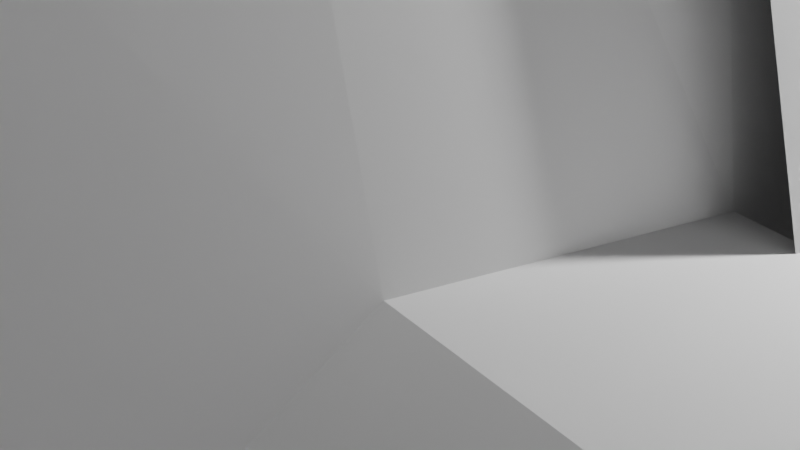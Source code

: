 # Source: GeometryNodesPractice7_October7th2023.blend  (saved by Blender 3.6.13; exported with 4.5.12 LTS)
import bpy
from mathutils import Matrix  # noqa: F401  (used for matrix-valued properties, if any)

bpy.ops.wm.read_factory_settings(use_empty=True)
scene = bpy.context.scene
scene.name = 'Scene'

# ---- collections
col_collection = bpy.data.collections.new('Collection'); scene.collection.children.link(col_collection)

# ---- node groups
ng_geometry_nodes = bpy.data.node_groups.new('Geometry Nodes', 'GeometryNodeTree')
_s = ng_geometry_nodes.interface.new_socket(name='Geometry', in_out='OUTPUT', socket_type='NodeSocketGeometry')
_s = ng_geometry_nodes.interface.new_socket(name='Geometry', in_out='INPUT', socket_type='NodeSocketGeometry')
ng_geometry_nodes.is_modifier = True
_N = ng_geometry_nodes.nodes; _L = ng_geometry_nodes.links
n0 = _N.new('NodeGroupInput'); n0.name = 'Group Input'; n0.location = (-468, 0)
n1 = _N.new('GeometryNodeResampleCurve'); n1.name = 'Resample Curve'; n1.location = (-160, 99)
n1.keep_last_segment = False
n2 = _N.new('ShaderNodeValue'); n2.name = 'Value'; n2.location = (-372, -112)
n2.outputs[0].default_value = 4.0
n3 = _N.new('GeometryNodeInputPosition'); n3.name = 'Position'; n3.location = (11, -166)
n3.width = 111
n4 = _N.new('GeometryNodeInputIndex'); n4.name = 'Index'; n4.location = (-10, -227)
n5 = _N.new('GeometryNodeSampleIndex'); n5.name = 'Sample Index'; n5.location = (150, -50)
n5.data_type = 'FLOAT_VECTOR'
n5.clamp = True
n6 = _N.new('GeometryNodeMeshGrid'); n6.name = 'Grid'; n6.location = (138, 135)
n6.inputs[2].default_value = 13
n7 = _N.new('GeometryNodeSetPosition'); n7.name = 'Set Position'; n7.location = (368, 79)
n8 = _N.new('NodeGroupOutput'); n8.name = 'Group Output'; n8.location = (898, 88)
n9 = _N.new('NodeGroupInput'); n9.name = 'Group Input.001'; n9.location = (-48, 274)
n10 = _N.new('GeometryNodeMeshLine'); n10.name = 'Mesh Line'; n10.location = (362, 360)
n10.inputs[3].default_value = (0.0, -6.1, 0.0)
n11 = _N.new('GeometryNodeInstanceOnPoints'); n11.name = 'Instance on Points'; n11.location = (678, 233)
_L.new(n3.outputs[0], n5.inputs[1])
_L.new(n5.outputs[0], n7.inputs[2])
_L.new(n6.outputs[0], n7.inputs[0])
_L.new(n0.outputs[0], n1.inputs[0])
_L.new(n1.outputs[0], n5.inputs[0])
_L.new(n4.outputs[0], n5.inputs[2])
_L.new(n2.outputs[0], n1.inputs[2])
_L.new(n2.outputs[0], n6.inputs[3])
_L.new(n11.outputs[0], n8.inputs[0])
_L.new(n7.outputs[0], n11.inputs[2])
_L.new(n10.outputs[0], n11.inputs[0])
n8.is_active_output = True

# ---- world
world_world = bpy.data.worlds.new('World'); scene.world = world_world
world_world.use_nodes = True; world_world.node_tree.nodes.clear()
_N = world_world.node_tree.nodes; _L = world_world.node_tree.links
n0 = _N.new('ShaderNodeOutputWorld'); n0.name = 'World Output'; n0.location = (300, 300)
n1 = _N.new('ShaderNodeBackground'); n1.name = 'Background'; n1.location = (10, 300)
n1.inputs[0].default_value = (0.05088, 0.05088, 0.05088, 1.0)
_L.new(n1.outputs[0], n0.inputs[0])
n0.is_active_output = True
world_world.color = (0.05088, 0.05088, 0.05088)
world_world.use_sun_shadow = False
world_world.sun_shadow_jitter_overblur = 0.0

# ---- cameras
cam_camera = bpy.data.cameras.new('Camera')
cam_camera.clip_end = 100.0
cam_camera.ortho_scale = 7.314

# ---- lights
light_light = bpy.data.lights.new('Light', 'POINT')
light_light.transmission_factor = 0.0
light_light.energy = 1000.0
light_light.shadow_soft_size = 0.1
light_light.shadow_maximum_resolution = 0.006
light_light.use_absolute_resolution = True

# ---- curves / text
cu_beziercurve = bpy.data.curves.new('BezierCurve', 'CURVE')
cu_beziercurve.dimensions = '3D'
_sp = cu_beziercurve.splines.new('BEZIER'); _sp.bezier_points.add(2)
_sp.bezier_points.foreach_set('co', [1.448, -8.066, 1.873, 0.9483, -3.455, 3.231, 0.7567, 0.9038, 0.4041])
_sp.bezier_points.foreach_set('handle_left', [2.292, -8.507, 2.18, 1.105, -4.204, 3.875, 0.3968, 0.6975, 0.6203])
_sp.bezier_points.foreach_set('handle_right', [0.6043, -7.626, 1.567, 0.875, -3.105, 2.93, 1.117, 1.11, 0.1879])
for _p, _l, _r in zip(_sp.bezier_points, ['ALIGNED', 'ALIGNED', 'ALIGNED'], ['ALIGNED', 'ALIGNED', 'ALIGNED']): _p.handle_left_type = _l; _p.handle_right_type = _r
_sp.order_u = 0
_sp.order_v = 0
_sp = cu_beziercurve.splines.new('BEZIER'); _sp.bezier_points.add(2)
_sp.bezier_points.foreach_set('co', [3.363, -8.555, 7.005, 2.863, -1.82, 8.362, 2.672, 0.7547, 5.535])
_sp.bezier_points.foreach_set('handle_left', [4.207, -8.995, 7.311, 3.02, -2.568, 9.006, 2.312, 0.5484, 5.752])
_sp.bezier_points.foreach_set('handle_right', [2.519, -8.115, 6.698, 2.79, -1.469, 8.061, 3.031, 0.961, 5.319])
for _p, _l, _r in zip(_sp.bezier_points, ['ALIGNED', 'ALIGNED', 'ALIGNED'], ['ALIGNED', 'ALIGNED', 'ALIGNED']): _p.handle_left_type = _l; _p.handle_right_type = _r
_sp.order_u = 0
_sp.order_v = 0
_sp = cu_beziercurve.splines.new('BEZIER'); _sp.bezier_points.add(2)
_sp.bezier_points.foreach_set('co', [4.853, -8.524, 1.586, 4.386, -3.573, 2.77, 4.162, 0.786, 0.1169])
_sp.bezier_points.foreach_set('handle_left', [5.697, -8.964, 1.893, 4.543, -4.322, 3.414, 3.802, 0.5797, 0.3331])
_sp.bezier_points.foreach_set('handle_right', [4.009, -8.083, 1.279, 4.313, -3.223, 2.469, 4.522, 0.9923, -0.09927])
for _p, _l, _r in zip(_sp.bezier_points, ['ALIGNED', 'ALIGNED', 'ALIGNED'], ['ALIGNED', 'ALIGNED', 'ALIGNED']): _p.handle_left_type = _l; _p.handle_right_type = _r
_sp.order_u = 0
_sp.order_v = 0
_sp = cu_beziercurve.splines.new('BEZIER'); _sp.bezier_points.add(2)
_sp.bezier_points.foreach_set('co', [12.43, -9.138, 1.019, 11.97, -4.188, 2.203, 11.74, 0.1714, -0.45])
_sp.bezier_points.foreach_set('handle_left', [13.28, -9.579, 1.326, 12.12, -4.937, 2.847, 11.38, -0.03487, -0.2339])
_sp.bezier_points.foreach_set('handle_right', [11.59, -8.698, 0.7125, 11.89, -3.838, 1.902, 12.1, 0.3777, -0.6662])
for _p, _l, _r in zip(_sp.bezier_points, ['ALIGNED', 'ALIGNED', 'ALIGNED'], ['ALIGNED', 'ALIGNED', 'ALIGNED']): _p.handle_left_type = _l; _p.handle_right_type = _r
_sp.order_u = 0
_sp.order_v = 0
_sp = cu_beziercurve.splines.new('BEZIER'); _sp.bezier_points.add(2)
_sp.bezier_points.foreach_set('co', [14.2, -9.138, 8.643, 13.74, -4.188, 9.827, 13.51, 0.1714, 7.174])
_sp.bezier_points.foreach_set('handle_left', [15.05, -9.579, 8.95, 13.89, -4.937, 10.47, 13.15, -0.03487, 7.39])
_sp.bezier_points.foreach_set('handle_right', [13.36, -8.698, 8.337, 13.66, -3.838, 9.526, 13.87, 0.3777, 6.958])
for _p, _l, _r in zip(_sp.bezier_points, ['ALIGNED', 'ALIGNED', 'ALIGNED'], ['ALIGNED', 'ALIGNED', 'ALIGNED']): _p.handle_left_type = _l; _p.handle_right_type = _r
_sp.order_u = 0
_sp.order_v = 0
_sp = cu_beziercurve.splines.new('BEZIER'); _sp.bezier_points.add(2)
_sp.bezier_points.foreach_set('co', [16.63, -7.395, 1.538, 16.17, -2.445, 2.722, 15.94, 1.915, 0.06925])
_sp.bezier_points.foreach_set('handle_left', [17.48, -7.835, 1.845, 16.32, -3.193, 3.366, 15.58, 1.708, 0.2854])
_sp.bezier_points.foreach_set('handle_right', [15.79, -6.955, 1.232, 16.09, -2.094, 2.421, 16.3, 2.121, -0.1469])
for _p, _l, _r in zip(_sp.bezier_points, ['ALIGNED', 'ALIGNED', 'ALIGNED'], ['ALIGNED', 'ALIGNED', 'ALIGNED']): _p.handle_left_type = _l; _p.handle_right_type = _r
_sp.order_u = 0
_sp.order_v = 0
_sp = cu_beziercurve.splines.new('BEZIER'); _sp.bezier_points.add(2)
_sp.bezier_points.foreach_set('co', [25.19, -9.691, -0.6354, 24.72, -4.741, 0.5485, 24.5, -0.3816, -2.105])
_sp.bezier_points.foreach_set('handle_left', [26.03, -10.13, -0.3287, 24.88, -5.49, 1.193, 24.14, -0.5879, -1.888])
_sp.bezier_points.foreach_set('handle_right', [24.34, -9.251, -0.9421, 24.65, -4.391, 0.2472, 24.86, -0.1753, -2.321])
for _p, _l, _r in zip(_sp.bezier_points, ['ALIGNED', 'ALIGNED', 'ALIGNED'], ['ALIGNED', 'ALIGNED', 'ALIGNED']): _p.handle_left_type = _l; _p.handle_right_type = _r
_sp.order_u = 0
_sp.order_v = 0
_sp = cu_beziercurve.splines.new('BEZIER'); _sp.bezier_points.add(2)
_sp.bezier_points.foreach_set('co', [29.42, -10.93, 6.039, 28.95, -5.98, 7.223, 28.73, -1.621, 4.57])
_sp.bezier_points.foreach_set('handle_left', [30.26, -11.37, 6.346, 29.11, -6.729, 7.867, 28.37, -1.827, 4.786])
_sp.bezier_points.foreach_set('handle_right', [28.57, -10.49, 5.733, 28.88, -5.63, 6.922, 29.09, -1.415, 4.354])
for _p, _l, _r in zip(_sp.bezier_points, ['ALIGNED', 'ALIGNED', 'ALIGNED'], ['ALIGNED', 'ALIGNED', 'ALIGNED']): _p.handle_left_type = _l; _p.handle_right_type = _r
_sp.order_u = 0
_sp.order_v = 0
_sp = cu_beziercurve.splines.new('BEZIER'); _sp.bezier_points.add(2)
_sp.bezier_points.foreach_set('co', [31.54, -7.776, -0.08459, 31.07, -2.825, 1.099, 30.85, 1.534, -1.554])
_sp.bezier_points.foreach_set('handle_left', [32.38, -8.216, 0.2221, 31.23, -3.574, 1.743, 30.49, 1.328, -1.338])
_sp.bezier_points.foreach_set('handle_right', [30.7, -7.335, -0.3913, 31.0, -2.475, 0.798, 31.21, 1.74, -1.77])
for _p, _l, _r in zip(_sp.bezier_points, ['ALIGNED', 'ALIGNED', 'ALIGNED'], ['ALIGNED', 'ALIGNED', 'ALIGNED']): _p.handle_left_type = _l; _p.handle_right_type = _r
_sp.order_u = 0
_sp.order_v = 0
_sp = cu_beziercurve.splines.new('BEZIER'); _sp.bezier_points.add(2)
_sp.bezier_points.foreach_set('co', [37.56, -9.695, -1.821, 37.1, -4.744, -0.6366, 36.87, -0.3852, -3.29])
_sp.bezier_points.foreach_set('handle_left', [38.41, -10.14, -1.514, 37.25, -5.493, 0.00747, 36.51, -0.5915, -3.073])
_sp.bezier_points.foreach_set('handle_right', [36.72, -9.254, -2.127, 37.02, -4.394, -0.9379, 37.23, -0.1789, -3.506])
for _p, _l, _r in zip(_sp.bezier_points, ['ALIGNED', 'ALIGNED', 'ALIGNED'], ['ALIGNED', 'ALIGNED', 'ALIGNED']): _p.handle_left_type = _l; _p.handle_right_type = _r
_sp.order_u = 0
_sp.order_v = 0
_sp = cu_beziercurve.splines.new('BEZIER'); _sp.bezier_points.add(2)
_sp.bezier_points.foreach_set('co', [39.99, -12.96, 5.499, 39.53, -8.012, 6.683, 39.3, -3.653, 4.03])
_sp.bezier_points.foreach_set('handle_left', [40.84, -13.4, 5.806, 39.68, -8.761, 7.327, 38.94, -3.859, 4.246])
_sp.bezier_points.foreach_set('handle_right', [39.15, -12.52, 5.192, 39.45, -7.662, 6.382, 39.66, -3.446, 3.814])
for _p, _l, _r in zip(_sp.bezier_points, ['ALIGNED', 'ALIGNED', 'ALIGNED'], ['ALIGNED', 'ALIGNED', 'ALIGNED']): _p.handle_left_type = _l; _p.handle_right_type = _r
_sp.order_u = 0
_sp.order_v = 0
_sp = cu_beziercurve.splines.new('BEZIER'); _sp.bezier_points.add(2)
_sp.bezier_points.foreach_set('co', [41.6, -11.23, -3.853, 41.13, -6.281, -2.67, 40.91, -1.922, -5.323])
_sp.bezier_points.foreach_set('handle_left', [42.44, -11.67, -3.547, 41.29, -7.03, -2.026, 40.55, -2.128, -5.106])
_sp.bezier_points.foreach_set('handle_right', [40.75, -10.79, -4.16, 41.06, -5.931, -2.971, 41.27, -1.716, -5.539])
for _p, _l, _r in zip(_sp.bezier_points, ['ALIGNED', 'ALIGNED', 'ALIGNED'], ['ALIGNED', 'ALIGNED', 'ALIGNED']): _p.handle_left_type = _l; _p.handle_right_type = _r
_sp.order_u = 0
_sp.order_v = 0
_sp = cu_beziercurve.splines.new('BEZIER'); _sp.bezier_points.add(2)
_sp.bezier_points.foreach_set('co', [48.48, -14.33, -5.581, 48.01, -9.378, -4.397, 47.79, -5.018, -7.05])
_sp.bezier_points.foreach_set('handle_left', [49.32, -14.77, -5.275, 48.17, -10.13, -3.753, 47.43, -5.225, -6.834])
_sp.bezier_points.foreach_set('handle_right', [47.64, -13.89, -5.888, 47.94, -9.028, -4.699, 48.15, -4.812, -7.267])
for _p, _l, _r in zip(_sp.bezier_points, ['ALIGNED', 'ALIGNED', 'ALIGNED'], ['ALIGNED', 'ALIGNED', 'ALIGNED']): _p.handle_left_type = _l; _p.handle_right_type = _r
_sp.order_u = 0
_sp.order_v = 0
cu_beziercurve.use_path = True
cu_beziercurve.fill_mode = 'FULL'

# ---- objects
ob_light = bpy.data.objects.new('Light', light_light)
ob_camera_lisv = bpy.data.objects.new('Camera_LisV', cam_camera)
ob_beziercurve = bpy.data.objects.new('BezierCurve', cu_beziercurve)

# ---- transforms, parenting, visibility, modifiers, constraints
ob_light.location = (4.076, 1.005, 5.904)
ob_light.rotation_euler = (0.6503, 0.05522, 1.866)
ob_light.lock_rotations_4d = False
ob_light.empty_display_type = 'ARROWS'
ob_light.color = (0.0, 0.0, 0.0, 0.0)
ob_light.lineart.crease_threshold = 0.0
ob_camera_lisv.location = (7.359, -6.926, 4.958)
ob_camera_lisv.rotation_euler = (1.109, 0.0, 0.8149)
ob_camera_lisv.lock_rotations_4d = False
ob_camera_lisv.empty_display_type = 'ARROWS'
ob_camera_lisv.color = (0.0, 0.0, 0.0, 0.0)
ob_camera_lisv.display_type = 'WIRE'
ob_camera_lisv.lineart.crease_threshold = 0.0
ob_beziercurve.location = (0.0, 19.43, 0.0)
_m = ob_beziercurve.modifiers.new('GeometryNodes', 'NODES')
_m.node_group = ng_geometry_nodes

# ---- collection membership
col_collection.objects.link(ob_light)
col_collection.objects.link(ob_camera_lisv)
col_collection.objects.link(ob_beziercurve)

# ---- scene / render settings (as saved in the file)
scene.camera = ob_camera_lisv
scene.frame_start = 1; scene.frame_end = 250; scene.frame_set(1)
scene.render.engine = 'CYCLES'
scene.render.image_settings.file_format = 'FFMPEG'
scene.render.image_settings.color_mode = 'RGB'
scene.cycles.samples = 64
scene.cycles.sampling_pattern = 'TABULATED_SOBOL'
scene.view_settings.view_transform = 'Filmic'
bpy.context.view_layer.update()
